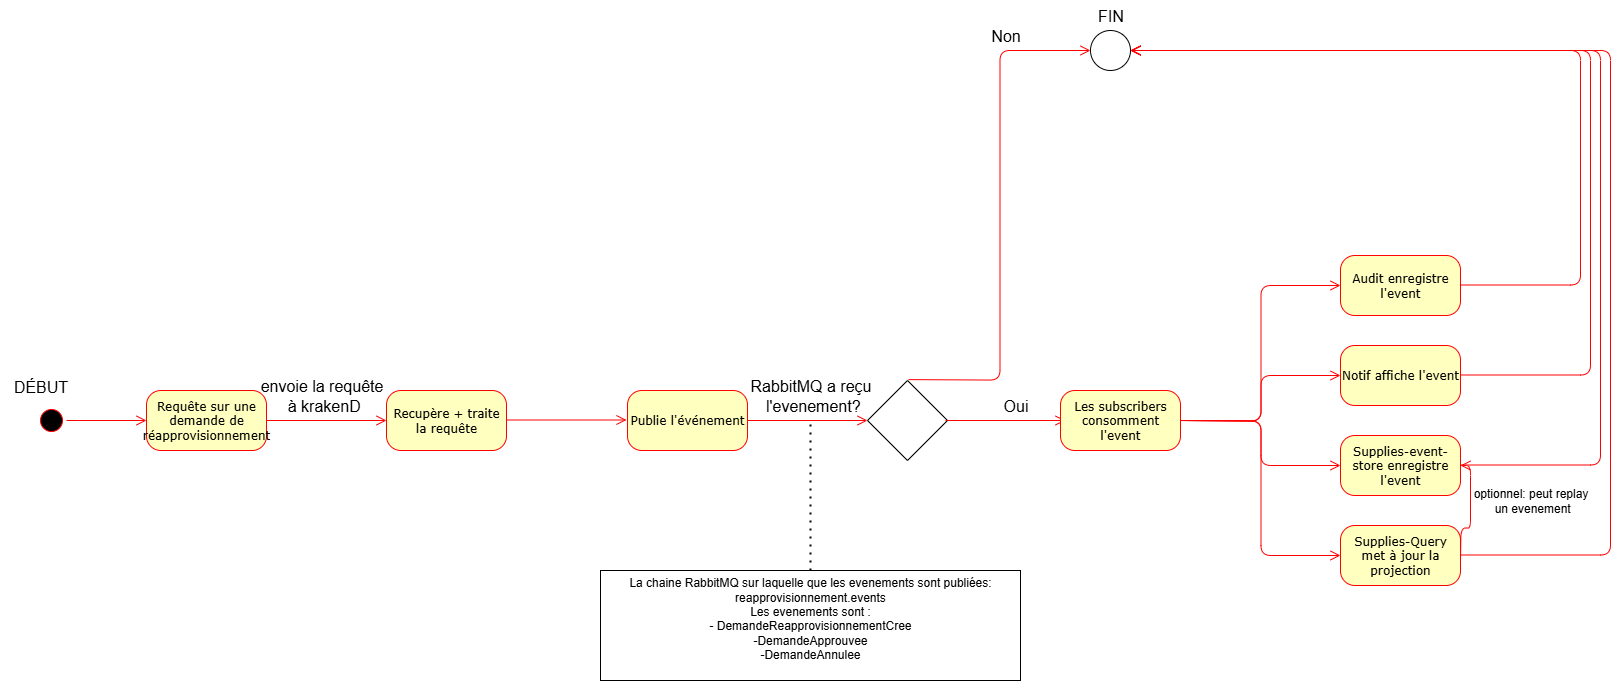

The diagram above was exported from draw.io. Its source (the exported page's mxGraphModel, read from the mxfile embedded in the PNG):
<mxGraphModel dx="1665" dy="757" grid="1" gridSize="10" guides="1" tooltips="1" connect="1" arrows="1" fold="1" page="1" pageScale="1" pageWidth="850" pageHeight="1100" math="0" shadow="0">
  <root>
    <mxCell id="0" />
    <mxCell id="1" parent="0" />
    <mxCell id="FeYR85AyItaHhFTclRGD-1" value="" style="ellipse;html=1;shape=startState;fillColor=#000000;strokeColor=#ff0000;rounded=1;shadow=0;comic=0;labelBackgroundColor=none;fontFamily=Verdana;fontSize=12;fontColor=#000000;align=center;direction=south;" vertex="1" parent="1">
      <mxGeometry x="76" y="585" width="30" height="30" as="geometry" />
    </mxCell>
    <mxCell id="FeYR85AyItaHhFTclRGD-2" value="Requête sur une demande de réapprovisionnement" style="rounded=1;whiteSpace=wrap;html=1;arcSize=24;fillColor=#ffffc0;strokeColor=#ff0000;shadow=0;comic=0;labelBackgroundColor=none;fontFamily=Verdana;fontSize=12;fontColor=#000000;align=center;" vertex="1" parent="1">
      <mxGeometry x="186" y="570" width="120" height="60" as="geometry" />
    </mxCell>
    <mxCell id="FeYR85AyItaHhFTclRGD-3" style="edgeStyle=orthogonalEdgeStyle;html=1;labelBackgroundColor=none;endArrow=open;endSize=8;strokeColor=#ff0000;fontFamily=Verdana;fontSize=12;align=left;entryX=0;entryY=0.5;entryDx=0;entryDy=0;" edge="1" parent="1" source="FeYR85AyItaHhFTclRGD-1" target="FeYR85AyItaHhFTclRGD-2">
      <mxGeometry relative="1" as="geometry">
        <mxPoint x="186" y="600" as="targetPoint" />
      </mxGeometry>
    </mxCell>
    <mxCell id="FeYR85AyItaHhFTclRGD-4" value="Recupère + traite la requête" style="rounded=1;whiteSpace=wrap;html=1;arcSize=24;fillColor=#ffffc0;strokeColor=#ff0000;shadow=0;comic=0;labelBackgroundColor=none;fontFamily=Verdana;fontSize=12;fontColor=#000000;align=center;" vertex="1" parent="1">
      <mxGeometry x="426" y="570" width="120" height="60" as="geometry" />
    </mxCell>
    <mxCell id="FeYR85AyItaHhFTclRGD-5" value="" style="rhombus;whiteSpace=wrap;html=1;" vertex="1" parent="1">
      <mxGeometry x="907" y="560" width="80" height="80" as="geometry" />
    </mxCell>
    <mxCell id="FeYR85AyItaHhFTclRGD-6" style="edgeStyle=orthogonalEdgeStyle;html=1;labelBackgroundColor=none;endArrow=open;endSize=8;strokeColor=#ff0000;fontFamily=Verdana;fontSize=12;align=left;entryX=0;entryY=0.5;entryDx=0;entryDy=0;exitX=1;exitY=0.5;exitDx=0;exitDy=0;" edge="1" parent="1" source="FeYR85AyItaHhFTclRGD-2" target="FeYR85AyItaHhFTclRGD-4">
      <mxGeometry relative="1" as="geometry">
        <mxPoint x="396" y="700" as="sourcePoint" />
        <mxPoint x="476" y="700" as="targetPoint" />
      </mxGeometry>
    </mxCell>
    <mxCell id="FeYR85AyItaHhFTclRGD-7" style="edgeStyle=orthogonalEdgeStyle;html=1;labelBackgroundColor=none;endArrow=open;endSize=8;strokeColor=#ff0000;fontFamily=Verdana;fontSize=12;align=left;entryX=0;entryY=0.5;entryDx=0;entryDy=0;exitX=1;exitY=0.5;exitDx=0;exitDy=0;" edge="1" parent="1">
      <mxGeometry relative="1" as="geometry">
        <mxPoint x="546" y="599.5" as="sourcePoint" />
        <mxPoint x="666" y="599.5" as="targetPoint" />
      </mxGeometry>
    </mxCell>
    <mxCell id="FeYR85AyItaHhFTclRGD-9" value="envoie la requête&lt;div&gt;&amp;nbsp;à krakenD&lt;/div&gt;" style="text;html=1;align=center;verticalAlign=middle;resizable=0;points=[];autosize=1;strokeColor=none;fillColor=none;fontSize=16;" vertex="1" parent="1">
      <mxGeometry x="286" y="550" width="150" height="50" as="geometry" />
    </mxCell>
    <mxCell id="FeYR85AyItaHhFTclRGD-11" value="" style="verticalLabelPosition=bottom;shadow=0;dashed=0;align=center;html=1;verticalAlign=top;strokeWidth=1;shape=ellipse;" vertex="1" parent="1">
      <mxGeometry x="1130" y="210" width="40" height="40" as="geometry" />
    </mxCell>
    <mxCell id="FeYR85AyItaHhFTclRGD-12" value="" style="group" vertex="1" connectable="0" parent="1">
      <mxGeometry x="948" y="243" width="39" height="327" as="geometry" />
    </mxCell>
    <mxCell id="FeYR85AyItaHhFTclRGD-13" style="edgeStyle=orthogonalEdgeStyle;html=1;labelBackgroundColor=none;endArrow=open;endSize=8;strokeColor=#ff0000;fontFamily=Verdana;fontSize=12;align=left;entryX=0;entryY=0.5;entryDx=0;entryDy=0;exitX=1;exitY=0.5;exitDx=0;exitDy=0;" edge="1" parent="FeYR85AyItaHhFTclRGD-12" target="FeYR85AyItaHhFTclRGD-11">
      <mxGeometry relative="1" as="geometry">
        <mxPoint y="316.1" as="sourcePoint" />
        <mxPoint x="39.32773109243697" y="316.1" as="targetPoint" />
      </mxGeometry>
    </mxCell>
    <mxCell id="FeYR85AyItaHhFTclRGD-14" style="edgeStyle=orthogonalEdgeStyle;html=1;labelBackgroundColor=none;endArrow=open;endSize=8;strokeColor=#ff0000;fontFamily=Verdana;fontSize=12;align=left;entryX=0;entryY=0.5;entryDx=0;entryDy=0;exitX=1;exitY=0.5;exitDx=0;exitDy=0;" edge="1" parent="1">
      <mxGeometry relative="1" as="geometry">
        <mxPoint x="985" y="600" as="sourcePoint" />
        <mxPoint x="1105" y="600" as="targetPoint" />
      </mxGeometry>
    </mxCell>
    <mxCell id="FeYR85AyItaHhFTclRGD-15" value="Non" style="text;html=1;align=center;verticalAlign=middle;resizable=0;points=[];autosize=1;strokeColor=none;fillColor=none;fontSize=16;" vertex="1" parent="1">
      <mxGeometry x="1020" y="200" width="50" height="30" as="geometry" />
    </mxCell>
    <mxCell id="FeYR85AyItaHhFTclRGD-16" value="Oui" style="text;html=1;align=center;verticalAlign=middle;resizable=0;points=[];autosize=1;strokeColor=none;fillColor=none;fontSize=16;" vertex="1" parent="1">
      <mxGeometry x="1030" y="570" width="50" height="30" as="geometry" />
    </mxCell>
    <mxCell id="FeYR85AyItaHhFTclRGD-38" value="FIN" style="text;html=1;align=center;verticalAlign=middle;resizable=0;points=[];autosize=1;strokeColor=none;fillColor=none;fontSize=16;" vertex="1" parent="1">
      <mxGeometry x="1125" y="180" width="50" height="30" as="geometry" />
    </mxCell>
    <mxCell id="FeYR85AyItaHhFTclRGD-39" value="DÉBUT" style="text;html=1;align=center;verticalAlign=middle;resizable=0;points=[];autosize=1;strokeColor=none;fillColor=none;fontSize=16;" vertex="1" parent="1">
      <mxGeometry x="40" y="551" width="80" height="30" as="geometry" />
    </mxCell>
    <mxCell id="FeYR85AyItaHhFTclRGD-40" value="Publie l'événement" style="rounded=1;whiteSpace=wrap;html=1;arcSize=24;fillColor=#ffffc0;strokeColor=#ff0000;shadow=0;comic=0;labelBackgroundColor=none;fontFamily=Verdana;fontSize=12;fontColor=#000000;align=center;" vertex="1" parent="1">
      <mxGeometry x="667" y="570" width="120" height="60" as="geometry" />
    </mxCell>
    <mxCell id="FeYR85AyItaHhFTclRGD-41" style="edgeStyle=orthogonalEdgeStyle;html=1;labelBackgroundColor=none;endArrow=open;endSize=8;strokeColor=#ff0000;fontFamily=Verdana;fontSize=12;align=left;entryX=0;entryY=0.5;entryDx=0;entryDy=0;exitX=1;exitY=0.5;exitDx=0;exitDy=0;" edge="1" parent="1">
      <mxGeometry relative="1" as="geometry">
        <mxPoint x="787" y="600" as="sourcePoint" />
        <mxPoint x="907" y="600" as="targetPoint" />
      </mxGeometry>
    </mxCell>
    <mxCell id="FeYR85AyItaHhFTclRGD-43" value="RabbitMQ a reçu&lt;div&gt;&amp;nbsp;l'evenement?&lt;/div&gt;" style="text;html=1;align=center;verticalAlign=middle;resizable=0;points=[];autosize=1;strokeColor=none;fillColor=none;fontSize=16;" vertex="1" parent="1">
      <mxGeometry x="780" y="550" width="140" height="50" as="geometry" />
    </mxCell>
    <mxCell id="FeYR85AyItaHhFTclRGD-44" value="" style="endArrow=none;dashed=1;html=1;dashPattern=1 3;strokeWidth=2;rounded=0;" edge="1" parent="1">
      <mxGeometry width="50" height="50" relative="1" as="geometry">
        <mxPoint x="850" y="750" as="sourcePoint" />
        <mxPoint x="850" y="600" as="targetPoint" />
      </mxGeometry>
    </mxCell>
    <mxCell id="FeYR85AyItaHhFTclRGD-45" value="La chaine RabbitMQ sur laquelle que les evenements sont publiées: reapprovisionnement.events&lt;div&gt;Les evenements sont :&lt;/div&gt;&lt;div&gt;- DemandeReapprovisionnementCree&lt;/div&gt;&lt;div&gt;-DemandeApprouvee&lt;/div&gt;&lt;div&gt;-DemandeAnnulee&lt;/div&gt;&lt;div&gt;&lt;br&gt;&lt;/div&gt;" style="rounded=0;whiteSpace=wrap;html=1;" vertex="1" parent="1">
      <mxGeometry x="640" y="750" width="420" height="110" as="geometry" />
    </mxCell>
    <mxCell id="FeYR85AyItaHhFTclRGD-46" value="Les subscribers consomment l'event" style="rounded=1;whiteSpace=wrap;html=1;arcSize=24;fillColor=#ffffc0;strokeColor=#ff0000;shadow=0;comic=0;labelBackgroundColor=none;fontFamily=Verdana;fontSize=12;fontColor=#000000;align=center;" vertex="1" parent="1">
      <mxGeometry x="1100" y="570" width="120" height="60" as="geometry" />
    </mxCell>
    <mxCell id="FeYR85AyItaHhFTclRGD-47" value="Audit enregistre l'event" style="rounded=1;whiteSpace=wrap;html=1;arcSize=24;fillColor=#ffffc0;strokeColor=#ff0000;shadow=0;comic=0;labelBackgroundColor=none;fontFamily=Verdana;fontSize=12;fontColor=#000000;align=center;" vertex="1" parent="1">
      <mxGeometry x="1380" y="435" width="120" height="60" as="geometry" />
    </mxCell>
    <mxCell id="FeYR85AyItaHhFTclRGD-48" value="Notif affiche l'event" style="rounded=1;whiteSpace=wrap;html=1;arcSize=24;fillColor=#ffffc0;strokeColor=#ff0000;shadow=0;comic=0;labelBackgroundColor=none;fontFamily=Verdana;fontSize=12;fontColor=#000000;align=center;" vertex="1" parent="1">
      <mxGeometry x="1380" y="525" width="120" height="60" as="geometry" />
    </mxCell>
    <mxCell id="FeYR85AyItaHhFTclRGD-49" value="Supplies-event-store enregistre l'event" style="rounded=1;whiteSpace=wrap;html=1;arcSize=24;fillColor=#ffffc0;strokeColor=#ff0000;shadow=0;comic=0;labelBackgroundColor=none;fontFamily=Verdana;fontSize=12;fontColor=#000000;align=center;" vertex="1" parent="1">
      <mxGeometry x="1380" y="615" width="120" height="60" as="geometry" />
    </mxCell>
    <mxCell id="FeYR85AyItaHhFTclRGD-50" value="Supplies-Query met à jour la projection" style="rounded=1;whiteSpace=wrap;html=1;arcSize=24;fillColor=#ffffc0;strokeColor=#ff0000;shadow=0;comic=0;labelBackgroundColor=none;fontFamily=Verdana;fontSize=12;fontColor=#000000;align=center;" vertex="1" parent="1">
      <mxGeometry x="1380" y="705" width="120" height="60" as="geometry" />
    </mxCell>
    <mxCell id="FeYR85AyItaHhFTclRGD-51" style="edgeStyle=orthogonalEdgeStyle;html=1;labelBackgroundColor=none;endArrow=open;endSize=8;strokeColor=#ff0000;fontFamily=Verdana;fontSize=12;align=left;entryX=0;entryY=0.5;entryDx=0;entryDy=0;exitX=1;exitY=0.5;exitDx=0;exitDy=0;" edge="1" parent="1" target="FeYR85AyItaHhFTclRGD-47">
      <mxGeometry relative="1" as="geometry">
        <mxPoint x="1220" y="600" as="sourcePoint" />
        <mxPoint x="1340" y="600" as="targetPoint" />
      </mxGeometry>
    </mxCell>
    <mxCell id="FeYR85AyItaHhFTclRGD-52" style="edgeStyle=orthogonalEdgeStyle;html=1;labelBackgroundColor=none;endArrow=open;endSize=8;strokeColor=#ff0000;fontFamily=Verdana;fontSize=12;align=left;entryX=0;entryY=0.5;entryDx=0;entryDy=0;exitX=1;exitY=0.5;exitDx=0;exitDy=0;" edge="1" parent="1" target="FeYR85AyItaHhFTclRGD-50">
      <mxGeometry relative="1" as="geometry">
        <mxPoint x="1220" y="600" as="sourcePoint" />
        <mxPoint x="1340" y="600" as="targetPoint" />
      </mxGeometry>
    </mxCell>
    <mxCell id="FeYR85AyItaHhFTclRGD-53" style="edgeStyle=orthogonalEdgeStyle;html=1;labelBackgroundColor=none;endArrow=open;endSize=8;strokeColor=#ff0000;fontFamily=Verdana;fontSize=12;align=left;entryX=0;entryY=0.5;entryDx=0;entryDy=0;exitX=1;exitY=0.5;exitDx=0;exitDy=0;" edge="1" parent="1" target="FeYR85AyItaHhFTclRGD-48">
      <mxGeometry relative="1" as="geometry">
        <mxPoint x="1220" y="600" as="sourcePoint" />
        <mxPoint x="1340" y="600" as="targetPoint" />
      </mxGeometry>
    </mxCell>
    <mxCell id="FeYR85AyItaHhFTclRGD-54" style="edgeStyle=orthogonalEdgeStyle;html=1;labelBackgroundColor=none;endArrow=open;endSize=8;strokeColor=#ff0000;fontFamily=Verdana;fontSize=12;align=left;entryX=0;entryY=0.5;entryDx=0;entryDy=0;exitX=1;exitY=0.5;exitDx=0;exitDy=0;" edge="1" parent="1" target="FeYR85AyItaHhFTclRGD-49">
      <mxGeometry relative="1" as="geometry">
        <mxPoint x="1220" y="600" as="sourcePoint" />
        <mxPoint x="1340" y="600" as="targetPoint" />
      </mxGeometry>
    </mxCell>
    <mxCell id="FeYR85AyItaHhFTclRGD-55" style="edgeStyle=orthogonalEdgeStyle;html=1;labelBackgroundColor=none;endArrow=open;endSize=8;strokeColor=#ff0000;fontFamily=Verdana;fontSize=12;align=left;entryX=1;entryY=0.5;entryDx=0;entryDy=0;exitX=1;exitY=0.5;exitDx=0;exitDy=0;" edge="1" parent="1" target="FeYR85AyItaHhFTclRGD-49">
      <mxGeometry relative="1" as="geometry">
        <mxPoint x="1500" y="740" as="sourcePoint" />
        <mxPoint x="1620" y="740" as="targetPoint" />
      </mxGeometry>
    </mxCell>
    <mxCell id="FeYR85AyItaHhFTclRGD-56" value="optionnel: peut replay&lt;div&gt;&amp;nbsp;un evenement&lt;/div&gt;" style="text;html=1;align=center;verticalAlign=middle;resizable=0;points=[];autosize=1;strokeColor=none;fillColor=none;" vertex="1" parent="1">
      <mxGeometry x="1500" y="660" width="140" height="40" as="geometry" />
    </mxCell>
    <mxCell id="FeYR85AyItaHhFTclRGD-57" style="edgeStyle=orthogonalEdgeStyle;html=1;labelBackgroundColor=none;endArrow=open;endSize=8;strokeColor=#ff0000;fontFamily=Verdana;fontSize=12;align=left;entryX=1;entryY=0.5;entryDx=0;entryDy=0;exitX=1;exitY=0.5;exitDx=0;exitDy=0;" edge="1" parent="1" target="FeYR85AyItaHhFTclRGD-11">
      <mxGeometry relative="1" as="geometry">
        <mxPoint x="1500" y="734.5" as="sourcePoint" />
        <mxPoint x="1620" y="734.5" as="targetPoint" />
        <Array as="points">
          <mxPoint x="1650" y="735" />
          <mxPoint x="1650" y="230" />
        </Array>
      </mxGeometry>
    </mxCell>
    <mxCell id="FeYR85AyItaHhFTclRGD-58" style="edgeStyle=orthogonalEdgeStyle;html=1;labelBackgroundColor=none;endArrow=open;endSize=8;strokeColor=#ff0000;fontFamily=Verdana;fontSize=12;align=left;entryX=1;entryY=0.5;entryDx=0;entryDy=0;exitX=1;exitY=0.5;exitDx=0;exitDy=0;" edge="1" parent="1" target="FeYR85AyItaHhFTclRGD-11">
      <mxGeometry relative="1" as="geometry">
        <mxPoint x="1500" y="644.5" as="sourcePoint" />
        <mxPoint x="1620" y="644.5" as="targetPoint" />
        <Array as="points">
          <mxPoint x="1640" y="645" />
          <mxPoint x="1640" y="230" />
        </Array>
      </mxGeometry>
    </mxCell>
    <mxCell id="FeYR85AyItaHhFTclRGD-59" style="edgeStyle=orthogonalEdgeStyle;html=1;labelBackgroundColor=none;endArrow=open;endSize=8;strokeColor=#ff0000;fontFamily=Verdana;fontSize=12;align=left;entryX=1;entryY=0.5;entryDx=0;entryDy=0;exitX=1;exitY=0.5;exitDx=0;exitDy=0;" edge="1" parent="1" target="FeYR85AyItaHhFTclRGD-11">
      <mxGeometry relative="1" as="geometry">
        <mxPoint x="1500" y="554.5" as="sourcePoint" />
        <mxPoint x="1620" y="554.5" as="targetPoint" />
        <Array as="points">
          <mxPoint x="1630" y="555" />
          <mxPoint x="1630" y="230" />
        </Array>
      </mxGeometry>
    </mxCell>
    <mxCell id="FeYR85AyItaHhFTclRGD-60" style="edgeStyle=orthogonalEdgeStyle;html=1;labelBackgroundColor=none;endArrow=open;endSize=8;strokeColor=#ff0000;fontFamily=Verdana;fontSize=12;align=left;entryX=1;entryY=0.5;entryDx=0;entryDy=0;exitX=1;exitY=0.5;exitDx=0;exitDy=0;" edge="1" parent="1" target="FeYR85AyItaHhFTclRGD-11">
      <mxGeometry relative="1" as="geometry">
        <mxPoint x="1500" y="464.5" as="sourcePoint" />
        <mxPoint x="1620" y="464.5" as="targetPoint" />
        <Array as="points">
          <mxPoint x="1620" y="465" />
          <mxPoint x="1620" y="230" />
        </Array>
      </mxGeometry>
    </mxCell>
  </root>
</mxGraphModel>